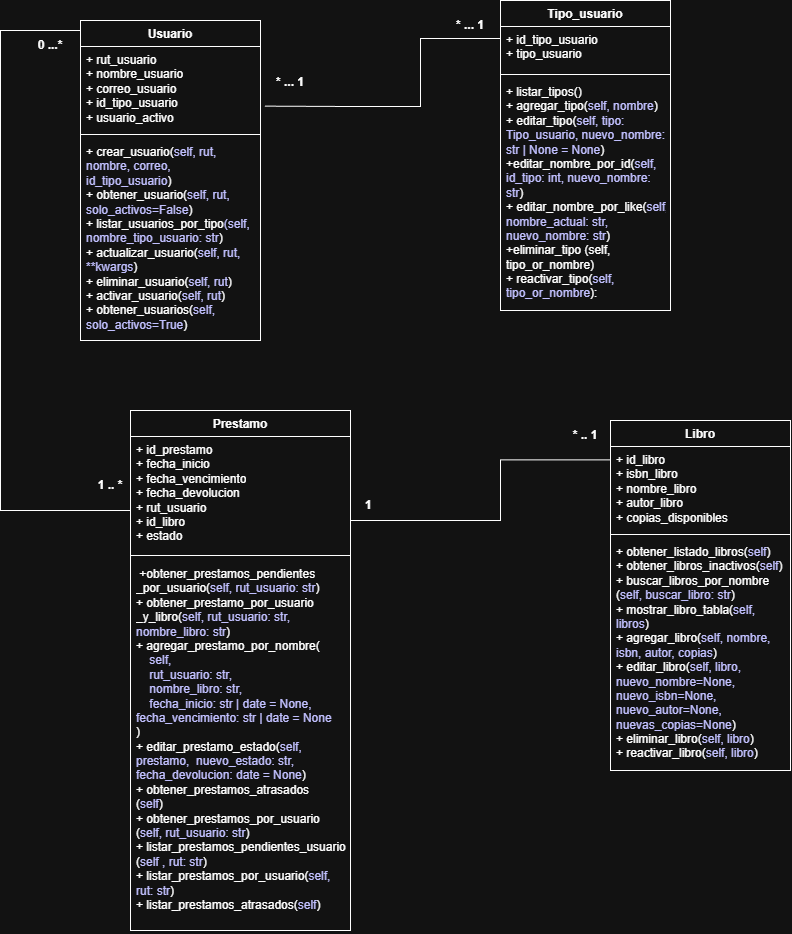

The diagram above was exported from draw.io. Its source (the exported page's mxGraphModel, read from the mxfile embedded in the PNG):
<mxGraphModel dx="1489" dy="870" grid="1" gridSize="10" guides="1" tooltips="1" connect="1" arrows="1" fold="1" page="1" pageScale="1" pageWidth="827" pageHeight="1169" math="0" shadow="0">
  <root>
    <mxCell id="0" />
    <mxCell id="1" parent="0" />
    <mxCell id="cw54Kec2cEwug5SamccP-1" value="Usuario" style="swimlane;fontStyle=1;align=center;verticalAlign=top;childLayout=stackLayout;horizontal=1;startSize=26;horizontalStack=0;resizeParent=1;resizeParentMax=0;resizeLast=0;collapsible=1;marginBottom=0;whiteSpace=wrap;html=1;" vertex="1" parent="1">
      <mxGeometry x="140" y="60" width="180" height="320" as="geometry" />
    </mxCell>
    <mxCell id="cw54Kec2cEwug5SamccP-2" value="+ rut_usuario&lt;div&gt;+ nombre_usuario&lt;/div&gt;&lt;div&gt;&lt;div&gt;+ correo_usuario&lt;/div&gt;&lt;div&gt;+ id_tipo_usuario&lt;/div&gt;&lt;/div&gt;&lt;div&gt;+ usuario_activo&lt;/div&gt;&lt;div&gt;&lt;br&gt;&lt;/div&gt;" style="text;strokeColor=none;fillColor=none;align=left;verticalAlign=top;spacingLeft=4;spacingRight=4;overflow=hidden;rotatable=0;points=[[0,0.5],[1,0.5]];portConstraint=eastwest;whiteSpace=wrap;html=1;" vertex="1" parent="cw54Kec2cEwug5SamccP-1">
      <mxGeometry y="26" width="180" height="84" as="geometry" />
    </mxCell>
    <mxCell id="cw54Kec2cEwug5SamccP-3" value="" style="line;strokeWidth=1;fillColor=none;align=left;verticalAlign=middle;spacingTop=-1;spacingLeft=3;spacingRight=3;rotatable=0;labelPosition=right;points=[];portConstraint=eastwest;strokeColor=inherit;" vertex="1" parent="cw54Kec2cEwug5SamccP-1">
      <mxGeometry y="110" width="180" height="8" as="geometry" />
    </mxCell>
    <mxCell id="cw54Kec2cEwug5SamccP-4" value="+ crear_usuario(&lt;font style=&quot;color: rgb(19, 18, 255);&quot;&gt;self, rut, nombre, correo, id_tipo_usuario&lt;/font&gt;)&lt;div&gt;+ obtener_usuario(&lt;font style=&quot;color: rgb(19, 18, 255);&quot;&gt;self, rut, solo_activos=False&lt;/font&gt;)&lt;/div&gt;&lt;div&gt;+&amp;nbsp;listar_usuarios_por_tipo&lt;font style=&quot;color: rgb(19, 18, 255);&quot;&gt;(self, nombre_tipo_usuario: str&lt;/font&gt;)&lt;/div&gt;&lt;div&gt;+&amp;nbsp;actualizar_usuario(&lt;font style=&quot;color: rgb(19, 18, 255);&quot;&gt;self, rut, **kwargs&lt;/font&gt;)&lt;/div&gt;&lt;div&gt;+&amp;nbsp;eliminar_usuario(&lt;font style=&quot;color: rgb(19, 18, 255);&quot;&gt;self, rut&lt;/font&gt;)&lt;/div&gt;&lt;div&gt;+&amp;nbsp;activar_usuario(&lt;font style=&quot;color: rgb(19, 18, 255);&quot;&gt;self, rut&lt;/font&gt;)&lt;/div&gt;&lt;div&gt;+&amp;nbsp;obtener_usuarios(&lt;font style=&quot;color: rgb(19, 18, 255);&quot;&gt;self, solo_activos=True&lt;/font&gt;)&lt;/div&gt;" style="text;strokeColor=none;fillColor=none;align=left;verticalAlign=top;spacingLeft=4;spacingRight=4;overflow=hidden;rotatable=0;points=[[0,0.5],[1,0.5]];portConstraint=eastwest;whiteSpace=wrap;html=1;" vertex="1" parent="cw54Kec2cEwug5SamccP-1">
      <mxGeometry y="118" width="180" height="202" as="geometry" />
    </mxCell>
    <mxCell id="cw54Kec2cEwug5SamccP-5" value="Libro" style="swimlane;fontStyle=1;align=center;verticalAlign=top;childLayout=stackLayout;horizontal=1;startSize=26;horizontalStack=0;resizeParent=1;resizeParentMax=0;resizeLast=0;collapsible=1;marginBottom=0;whiteSpace=wrap;html=1;" vertex="1" parent="1">
      <mxGeometry x="670" y="460" width="180" height="350" as="geometry" />
    </mxCell>
    <mxCell id="cw54Kec2cEwug5SamccP-6" value="&lt;div&gt;+ id_libro&lt;/div&gt;+ isbn_libro&lt;div&gt;+ nombre_libro&lt;/div&gt;&lt;div&gt;+ autor_libro&lt;/div&gt;&lt;div&gt;+ copias_disponibles&lt;/div&gt;" style="text;strokeColor=none;fillColor=none;align=left;verticalAlign=top;spacingLeft=4;spacingRight=4;overflow=hidden;rotatable=0;points=[[0,0.5],[1,0.5]];portConstraint=eastwest;whiteSpace=wrap;html=1;" vertex="1" parent="cw54Kec2cEwug5SamccP-5">
      <mxGeometry y="26" width="180" height="84" as="geometry" />
    </mxCell>
    <mxCell id="cw54Kec2cEwug5SamccP-7" value="" style="line;strokeWidth=1;fillColor=none;align=left;verticalAlign=middle;spacingTop=-1;spacingLeft=3;spacingRight=3;rotatable=0;labelPosition=right;points=[];portConstraint=eastwest;strokeColor=inherit;" vertex="1" parent="cw54Kec2cEwug5SamccP-5">
      <mxGeometry y="110" width="180" height="8" as="geometry" />
    </mxCell>
    <mxCell id="cw54Kec2cEwug5SamccP-8" value="+ obtener_listado_libros(&lt;font style=&quot;color: rgb(19, 18, 255);&quot;&gt;self&lt;/font&gt;)&lt;div&gt;+&amp;nbsp;obtener_libros_inactivos(&lt;font style=&quot;color: rgb(19, 18, 255);&quot;&gt;self&lt;/font&gt;)&lt;br&gt;&lt;div&gt;+ buscar_libros_por_nombre&lt;/div&gt;&lt;div&gt;(&lt;font style=&quot;color: rgb(19, 18, 255);&quot;&gt;self, buscar_libro: str&lt;/font&gt;)&lt;/div&gt;&lt;div&gt;+ mostrar_libro_tabla(&lt;font style=&quot;color: rgb(19, 18, 255);&quot;&gt;self, libros&lt;/font&gt;)&lt;/div&gt;&lt;div&gt;+&amp;nbsp;agregar_libro(&lt;font style=&quot;color: rgb(19, 18, 255);&quot;&gt;self, nombre, isbn, autor, copias&lt;/font&gt;)&lt;/div&gt;&lt;div&gt;+&amp;nbsp;editar_libro(&lt;font style=&quot;color: rgb(19, 18, 255);&quot;&gt;self, libro, nuevo_nombre=None, nuevo_isbn=None, nuevo_autor=None, nuevas_copias=None&lt;/font&gt;)&lt;/div&gt;&lt;div&gt;+&amp;nbsp;eliminar_libro(&lt;font style=&quot;color: rgb(19, 18, 255);&quot;&gt;self, libro&lt;/font&gt;)&lt;/div&gt;&lt;/div&gt;&lt;div&gt;+&amp;nbsp;reactivar_libro(&lt;font style=&quot;color: rgb(19, 18, 255);&quot;&gt;self, libro&lt;/font&gt;)&lt;/div&gt;" style="text;strokeColor=none;fillColor=none;align=left;verticalAlign=top;spacingLeft=4;spacingRight=4;overflow=hidden;rotatable=0;points=[[0,0.5],[1,0.5]];portConstraint=eastwest;whiteSpace=wrap;html=1;" vertex="1" parent="cw54Kec2cEwug5SamccP-5">
      <mxGeometry y="118" width="180" height="232" as="geometry" />
    </mxCell>
    <mxCell id="cw54Kec2cEwug5SamccP-9" value="Prestamo" style="swimlane;fontStyle=1;align=center;verticalAlign=top;childLayout=stackLayout;horizontal=1;startSize=26;horizontalStack=0;resizeParent=1;resizeParentMax=0;resizeLast=0;collapsible=1;marginBottom=0;whiteSpace=wrap;html=1;" vertex="1" parent="1">
      <mxGeometry x="190" y="450" width="220" height="520" as="geometry" />
    </mxCell>
    <mxCell id="cw54Kec2cEwug5SamccP-10" value="+ id_prestamo&lt;div&gt;+ fecha_inicio&lt;/div&gt;&lt;div&gt;+ fecha_vencimiento&lt;/div&gt;&lt;div&gt;+ fecha_devolucion&lt;/div&gt;&lt;div&gt;+ rut_usuario&lt;/div&gt;&lt;div&gt;+ id_libro&lt;/div&gt;&lt;div&gt;+ estado&lt;/div&gt;" style="text;strokeColor=none;fillColor=none;align=left;verticalAlign=top;spacingLeft=4;spacingRight=4;overflow=hidden;rotatable=0;points=[[0,0.5],[1,0.5]];portConstraint=eastwest;whiteSpace=wrap;html=1;" vertex="1" parent="cw54Kec2cEwug5SamccP-9">
      <mxGeometry y="26" width="220" height="114" as="geometry" />
    </mxCell>
    <mxCell id="cw54Kec2cEwug5SamccP-11" value="" style="line;strokeWidth=1;fillColor=none;align=left;verticalAlign=middle;spacingTop=-1;spacingLeft=3;spacingRight=3;rotatable=0;labelPosition=right;points=[];portConstraint=eastwest;strokeColor=inherit;" vertex="1" parent="cw54Kec2cEwug5SamccP-9">
      <mxGeometry y="140" width="220" height="10" as="geometry" />
    </mxCell>
    <mxCell id="cw54Kec2cEwug5SamccP-27" value="" style="shape=link;html=1;rounded=0;width=80.71428571428572;" edge="1" parent="cw54Kec2cEwug5SamccP-9" target="cw54Kec2cEwug5SamccP-12">
      <mxGeometry width="100" relative="1" as="geometry">
        <mxPoint y="190" as="sourcePoint" />
        <mxPoint x="100" y="190" as="targetPoint" />
      </mxGeometry>
    </mxCell>
    <mxCell id="cw54Kec2cEwug5SamccP-29" value="" style="endArrow=none;html=1;rounded=0;" edge="1" parent="cw54Kec2cEwug5SamccP-9" target="cw54Kec2cEwug5SamccP-12">
      <mxGeometry relative="1" as="geometry">
        <mxPoint y="240" as="sourcePoint" />
        <mxPoint x="160" y="240" as="targetPoint" />
      </mxGeometry>
    </mxCell>
    <mxCell id="cw54Kec2cEwug5SamccP-12" value="&amp;nbsp;+obtener_prestamos_pendientes&lt;div&gt;_por_usuario(&lt;font style=&quot;color: rgb(19, 18, 255);&quot;&gt;self, rut_usuario: str&lt;/font&gt;)&amp;nbsp;&lt;/div&gt;&lt;div&gt;+&amp;nbsp;obtener_prestamo_por_usuario&lt;/div&gt;&lt;div&gt;_y_libro(&lt;font style=&quot;color: rgb(19, 18, 255);&quot;&gt;self, rut_usuario: str, nombre_libro: str&lt;/font&gt;)&lt;/div&gt;&lt;div&gt;+&amp;nbsp;&lt;span style=&quot;background-color: transparent;&quot;&gt;agregar_prestamo_por_nombre(&lt;/span&gt;&lt;/div&gt;&lt;div&gt;&amp;nbsp; &amp;nbsp; &lt;font style=&quot;color: rgb(19, 18, 255);&quot;&gt;self,&lt;/font&gt;&lt;/div&gt;&lt;div&gt;&lt;font style=&quot;color: rgb(19, 18, 255);&quot;&gt;&amp;nbsp; &amp;nbsp; rut_usuario: str,&lt;/font&gt;&lt;/div&gt;&lt;div&gt;&lt;font style=&quot;color: rgb(19, 18, 255);&quot;&gt;&amp;nbsp; &amp;nbsp; nombre_libro: str,&lt;/font&gt;&lt;/div&gt;&lt;div&gt;&lt;font style=&quot;color: rgb(19, 18, 255);&quot;&gt;&amp;nbsp; &amp;nbsp; fecha_inicio: str&amp;nbsp;&lt;span style=&quot;background-color: transparent;&quot;&gt;| date = None, fecha_vencimiento: str | date = None&lt;/span&gt;&lt;/font&gt;&lt;/div&gt;&lt;div&gt;)&lt;/div&gt;&lt;div&gt;+&amp;nbsp;editar_prestamo_estado(&lt;font style=&quot;color: rgb(19, 18, 255);&quot;&gt;self, prestamo,&amp;nbsp; nuevo_estado: str, fecha_devolucion: date = None&lt;/font&gt;)&lt;/div&gt;&lt;div&gt;+&amp;nbsp;obtener_prestamos_atrasados&lt;/div&gt;&lt;div&gt;(&lt;font style=&quot;color: rgb(19, 18, 255);&quot;&gt;self&lt;/font&gt;)&lt;/div&gt;&lt;div&gt;+&amp;nbsp;obtener_prestamos_por_usuario&lt;/div&gt;&lt;div&gt;(&lt;font style=&quot;color: rgb(19, 18, 255);&quot;&gt;self, rut_usuario: str&lt;/font&gt;)&lt;/div&gt;&lt;div&gt;+&amp;nbsp;listar_prestamos_pendientes_usuario&lt;/div&gt;&lt;div&gt;(&lt;font style=&quot;color: rgb(19, 18, 255);&quot;&gt;self , rut: str&lt;/font&gt;)&lt;/div&gt;&lt;div&gt;+&amp;nbsp;listar_prestamos_por_usuario(&lt;font style=&quot;color: rgb(19, 18, 255);&quot;&gt;self, rut: str&lt;/font&gt;)&lt;/div&gt;&lt;div&gt;+&amp;nbsp;listar_prestamos_atrasados(&lt;font style=&quot;color: rgb(19, 18, 255);&quot;&gt;self&lt;/font&gt;)&lt;/div&gt;" style="text;strokeColor=none;fillColor=none;align=left;verticalAlign=top;spacingLeft=4;spacingRight=4;overflow=hidden;rotatable=0;points=[[0,0.5],[1,0.5]];portConstraint=eastwest;whiteSpace=wrap;html=1;" vertex="1" parent="cw54Kec2cEwug5SamccP-9">
      <mxGeometry y="150" width="220" height="370" as="geometry" />
    </mxCell>
    <mxCell id="cw54Kec2cEwug5SamccP-13" value="Tipo_usuario" style="swimlane;fontStyle=1;align=center;verticalAlign=top;childLayout=stackLayout;horizontal=1;startSize=26;horizontalStack=0;resizeParent=1;resizeParentMax=0;resizeLast=0;collapsible=1;marginBottom=0;whiteSpace=wrap;html=1;" vertex="1" parent="1">
      <mxGeometry x="560" y="40" width="170" height="310" as="geometry" />
    </mxCell>
    <mxCell id="cw54Kec2cEwug5SamccP-14" value="+ id_tipo_usuario&lt;div&gt;+ tipo_usuario&lt;/div&gt;" style="text;strokeColor=none;fillColor=none;align=left;verticalAlign=top;spacingLeft=4;spacingRight=4;overflow=hidden;rotatable=0;points=[[0,0.5],[1,0.5]];portConstraint=eastwest;whiteSpace=wrap;html=1;" vertex="1" parent="cw54Kec2cEwug5SamccP-13">
      <mxGeometry y="26" width="170" height="44" as="geometry" />
    </mxCell>
    <mxCell id="cw54Kec2cEwug5SamccP-15" value="" style="line;strokeWidth=1;fillColor=none;align=left;verticalAlign=middle;spacingTop=-1;spacingLeft=3;spacingRight=3;rotatable=0;labelPosition=right;points=[];portConstraint=eastwest;strokeColor=inherit;" vertex="1" parent="cw54Kec2cEwug5SamccP-13">
      <mxGeometry y="70" width="170" height="8" as="geometry" />
    </mxCell>
    <mxCell id="cw54Kec2cEwug5SamccP-16" value="+ listar_tipos()&lt;div&gt;+ agregar_tipo(&lt;font style=&quot;color: rgb(19, 18, 255);&quot;&gt;self, nombre&lt;/font&gt;)&lt;/div&gt;&lt;div&gt;+&amp;nbsp;editar_tipo(&lt;font style=&quot;color: rgb(19, 18, 255);&quot;&gt;self, tipo: Tipo_usuario, nuevo_nombre: str | None = None&lt;/font&gt;)&lt;/div&gt;&lt;div&gt;+editar_nombre_por_id(&lt;font style=&quot;color: rgb(19, 18, 255);&quot;&gt;self, id_tipo: int, nuevo_nombre: str&lt;/font&gt;)&lt;/div&gt;&lt;div&gt;+&amp;nbsp;editar_nombre_por_like(&lt;font style=&quot;color: rgb(19, 18, 255);&quot;&gt;self, nombre_actual: str, nuevo_nombre: str&lt;/font&gt;)&lt;/div&gt;&lt;div&gt;+eliminar_tipo&amp;nbsp;&lt;span style=&quot;background-color: transparent; color: light-dark(rgb(0, 0, 0), rgb(255, 255, 255));&quot;&gt;(&lt;/span&gt;&lt;span style=&quot;background-color: transparent;&quot;&gt;&lt;font style=&quot;color: light-dark(rgb(19, 18, 255), rgb(255, 255, 255));&quot;&gt;self, tipo_or_nombre&lt;/font&gt;&lt;/span&gt;&lt;span style=&quot;background-color: transparent; color: light-dark(rgb(0, 0, 0), rgb(255, 255, 255));&quot;&gt;)&lt;/span&gt;&lt;/div&gt;&lt;div&gt;+&amp;nbsp;reactivar_tipo(&lt;font style=&quot;color: rgb(19, 18, 255);&quot;&gt;self, tipo_or_nombre&lt;/font&gt;):&lt;/div&gt;&lt;div&gt;&lt;br&gt;&lt;/div&gt;" style="text;strokeColor=none;fillColor=none;align=left;verticalAlign=top;spacingLeft=4;spacingRight=4;overflow=hidden;rotatable=0;points=[[0,0.5],[1,0.5]];portConstraint=eastwest;whiteSpace=wrap;html=1;" vertex="1" parent="cw54Kec2cEwug5SamccP-13">
      <mxGeometry y="78" width="170" height="232" as="geometry" />
    </mxCell>
    <mxCell id="cw54Kec2cEwug5SamccP-17" value="&lt;b&gt;0 ...*&lt;/b&gt;" style="text;html=1;align=center;verticalAlign=middle;whiteSpace=wrap;rounded=0;" vertex="1" parent="1">
      <mxGeometry x="80" y="70" width="60" height="30" as="geometry" />
    </mxCell>
    <mxCell id="cw54Kec2cEwug5SamccP-18" value="&lt;b&gt;1 .. *&lt;/b&gt;" style="text;html=1;align=center;verticalAlign=middle;whiteSpace=wrap;rounded=0;" vertex="1" parent="1">
      <mxGeometry x="150" y="510" width="40" height="30" as="geometry" />
    </mxCell>
    <mxCell id="cw54Kec2cEwug5SamccP-19" value="&lt;b&gt;* ... 1&lt;/b&gt;" style="text;html=1;align=center;verticalAlign=middle;whiteSpace=wrap;rounded=0;" vertex="1" parent="1">
      <mxGeometry x="320" y="107" width="60" height="30" as="geometry" />
    </mxCell>
    <mxCell id="cw54Kec2cEwug5SamccP-20" style="edgeStyle=orthogonalEdgeStyle;rounded=0;orthogonalLoop=1;jettySize=auto;html=1;endArrow=none;endFill=0;" edge="1" parent="1">
      <mxGeometry relative="1" as="geometry">
        <mxPoint x="140" y="84" as="sourcePoint" />
        <mxPoint x="190" y="484" as="targetPoint" />
        <Array as="points">
          <mxPoint x="140" y="70" />
          <mxPoint x="60" y="70" />
          <mxPoint x="60" y="550" />
          <mxPoint x="190" y="550" />
        </Array>
      </mxGeometry>
    </mxCell>
    <mxCell id="cw54Kec2cEwug5SamccP-21" style="edgeStyle=none;rounded=0;orthogonalLoop=1;jettySize=auto;html=1;exitX=1.024;exitY=0.71;exitDx=0;exitDy=0;exitPerimeter=0;endArrow=none;endFill=0;" edge="1" parent="1" source="cw54Kec2cEwug5SamccP-2">
      <mxGeometry relative="1" as="geometry">
        <mxPoint x="560" y="78" as="targetPoint" />
        <Array as="points">
          <mxPoint x="410" y="146" />
          <mxPoint x="480" y="146" />
          <mxPoint x="480" y="78" />
        </Array>
      </mxGeometry>
    </mxCell>
    <mxCell id="cw54Kec2cEwug5SamccP-22" value="&lt;b&gt;* ... 1&lt;/b&gt;" style="text;html=1;align=center;verticalAlign=middle;whiteSpace=wrap;rounded=0;" vertex="1" parent="1">
      <mxGeometry x="500" y="50" width="60" height="30" as="geometry" />
    </mxCell>
    <mxCell id="cw54Kec2cEwug5SamccP-23" value="&lt;b&gt;1&amp;nbsp;&lt;/b&gt;" style="text;html=1;align=center;verticalAlign=middle;whiteSpace=wrap;rounded=0;" vertex="1" parent="1">
      <mxGeometry x="410" y="530" width="40" height="30" as="geometry" />
    </mxCell>
    <mxCell id="cw54Kec2cEwug5SamccP-24" value="&lt;b&gt;* .. 1&lt;/b&gt;" style="text;html=1;align=center;verticalAlign=middle;whiteSpace=wrap;rounded=0;" vertex="1" parent="1">
      <mxGeometry x="625" y="460" width="40" height="30" as="geometry" />
    </mxCell>
    <mxCell id="cw54Kec2cEwug5SamccP-25" style="edgeStyle=orthogonalEdgeStyle;rounded=0;orthogonalLoop=1;jettySize=auto;html=1;entryX=0;entryY=0.195;entryDx=0;entryDy=0;entryPerimeter=0;endArrow=none;endFill=0;" edge="1" parent="1">
      <mxGeometry relative="1" as="geometry">
        <mxPoint x="410" y="530" as="sourcePoint" />
        <mxPoint x="670" y="499.3800000000001" as="targetPoint" />
        <Array as="points">
          <mxPoint x="410" y="560" />
          <mxPoint x="560" y="560" />
          <mxPoint x="560" y="499" />
        </Array>
      </mxGeometry>
    </mxCell>
    <mxCell id="cw54Kec2cEwug5SamccP-43" value="" style="shape=partialRectangle;connectable=0;fillColor=none;top=0;left=0;bottom=0;right=0;align=left;spacingLeft=6;fontStyle=5;overflow=hidden;whiteSpace=wrap;html=1;" vertex="1" parent="1">
      <mxGeometry x="300" y="650" width="150" height="30" as="geometry">
        <mxRectangle width="150" height="30" as="alternateBounds" />
      </mxGeometry>
    </mxCell>
  </root>
</mxGraphModel>